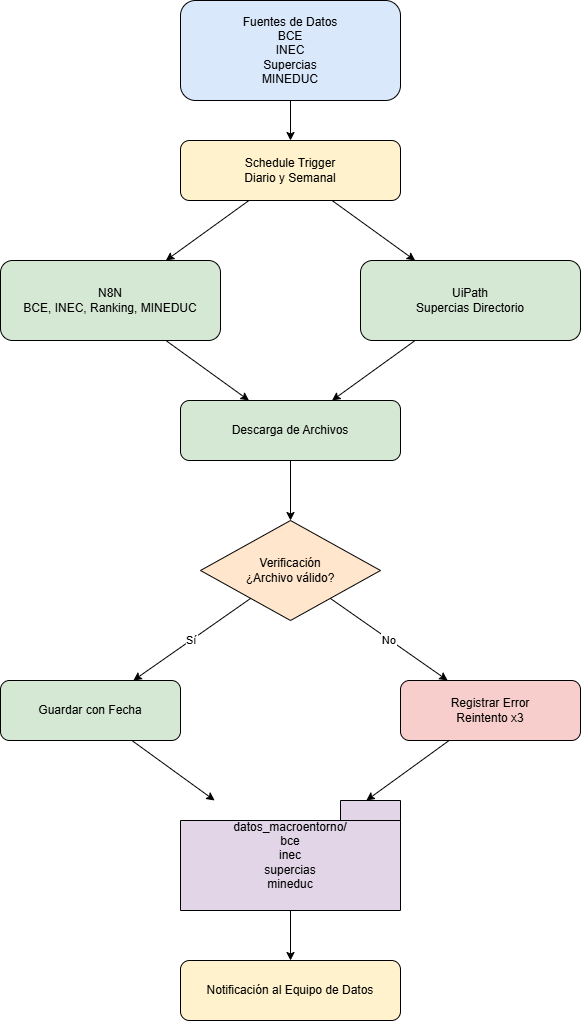

The diagram above was exported from draw.io. Its source (the exported page's mxGraphModel, read from the mxfile embedded in the PNG):
<mxGraphModel dx="1099" dy="431" grid="1" gridSize="10" guides="1" tooltips="1" connect="1" arrows="1" fold="1" page="1" pageScale="1" pageWidth="827" pageHeight="1169" math="0" shadow="0">
  <root>
    <mxCell id="0" />
    <mxCell id="1" parent="0" />
    <mxCell id="HCG0QjeEKwEZwfHgF-It-1" parent="1" style="rounded=1;whiteSpace=wrap;html=1;fillColor=#dae8fc;" value="Fuentes de Datos&#10;BCE&#10;INEC&#10;Supercias&#10;MINEDUC" vertex="1">
      <mxGeometry height="100" width="220" x="260" y="20" as="geometry" />
    </mxCell>
    <mxCell id="HCG0QjeEKwEZwfHgF-It-2" parent="1" style="rounded=1;whiteSpace=wrap;html=1;fillColor=#fff2cc;" value="Schedule Trigger&#10;Diario y Semanal" vertex="1">
      <mxGeometry height="60" width="220" x="260" y="160" as="geometry" />
    </mxCell>
    <mxCell id="HCG0QjeEKwEZwfHgF-It-3" parent="1" style="rounded=1;whiteSpace=wrap;html=1;fillColor=#d5e8d4;" value="N8N&#10;BCE, INEC, Ranking, MINEDUC" vertex="1">
      <mxGeometry height="80" width="220" x="80" y="280" as="geometry" />
    </mxCell>
    <mxCell id="HCG0QjeEKwEZwfHgF-It-4" parent="1" style="rounded=1;whiteSpace=wrap;html=1;fillColor=#d5e8d4;" value="UiPath&#10;Supercias Directorio" vertex="1">
      <mxGeometry height="80" width="220" x="440" y="280" as="geometry" />
    </mxCell>
    <mxCell id="HCG0QjeEKwEZwfHgF-It-5" parent="1" style="rounded=1;whiteSpace=wrap;html=1;fillColor=#d5e8d4;" value="Descarga de Archivos" vertex="1">
      <mxGeometry height="60" width="220" x="260" y="420" as="geometry" />
    </mxCell>
    <mxCell id="HCG0QjeEKwEZwfHgF-It-6" parent="1" style="rhombus;whiteSpace=wrap;html=1;fillColor=#ffe6cc;" value="Verificación&#10;¿Archivo válido?" vertex="1">
      <mxGeometry height="100" width="180" x="280" y="540" as="geometry" />
    </mxCell>
    <mxCell id="HCG0QjeEKwEZwfHgF-It-7" parent="1" style="rounded=1;whiteSpace=wrap;html=1;fillColor=#d5e8d4;" value="Guardar con Fecha" vertex="1">
      <mxGeometry height="60" width="180" x="80" y="700" as="geometry" />
    </mxCell>
    <mxCell id="HCG0QjeEKwEZwfHgF-It-8" parent="1" style="rounded=1;whiteSpace=wrap;html=1;fillColor=#f8cecc;" value="Registrar Error&#10;Reintento x3" vertex="1">
      <mxGeometry height="60" width="180" x="480" y="700" as="geometry" />
    </mxCell>
    <mxCell id="HCG0QjeEKwEZwfHgF-It-9" parent="1" style="shape=folder;whiteSpace=wrap;html=1;fillColor=#e1d5e7;" value="datos_macroentorno/&#10;bce&#10;inec&#10;supercias&#10;mineduc" vertex="1">
      <mxGeometry height="110" width="220" x="260" y="820" as="geometry" />
    </mxCell>
    <mxCell id="HCG0QjeEKwEZwfHgF-It-10" parent="1" style="rounded=1;whiteSpace=wrap;html=1;fillColor=#fff2cc;" value="Notificación al Equipo de Datos" vertex="1">
      <mxGeometry height="60" width="220" x="260" y="980" as="geometry" />
    </mxCell>
    <mxCell id="HCG0QjeEKwEZwfHgF-It-11" edge="1" parent="1" source="HCG0QjeEKwEZwfHgF-It-1" target="HCG0QjeEKwEZwfHgF-It-2">
      <mxGeometry relative="1" as="geometry" />
    </mxCell>
    <mxCell id="HCG0QjeEKwEZwfHgF-It-12" edge="1" parent="1" source="HCG0QjeEKwEZwfHgF-It-2" target="HCG0QjeEKwEZwfHgF-It-3">
      <mxGeometry relative="1" as="geometry" />
    </mxCell>
    <mxCell id="HCG0QjeEKwEZwfHgF-It-13" edge="1" parent="1" source="HCG0QjeEKwEZwfHgF-It-2" target="HCG0QjeEKwEZwfHgF-It-4">
      <mxGeometry relative="1" as="geometry" />
    </mxCell>
    <mxCell id="HCG0QjeEKwEZwfHgF-It-14" edge="1" parent="1" source="HCG0QjeEKwEZwfHgF-It-3" target="HCG0QjeEKwEZwfHgF-It-5">
      <mxGeometry relative="1" as="geometry" />
    </mxCell>
    <mxCell id="HCG0QjeEKwEZwfHgF-It-15" edge="1" parent="1" source="HCG0QjeEKwEZwfHgF-It-4" target="HCG0QjeEKwEZwfHgF-It-5">
      <mxGeometry relative="1" as="geometry" />
    </mxCell>
    <mxCell id="HCG0QjeEKwEZwfHgF-It-16" edge="1" parent="1" source="HCG0QjeEKwEZwfHgF-It-5" target="HCG0QjeEKwEZwfHgF-It-6">
      <mxGeometry relative="1" as="geometry" />
    </mxCell>
    <mxCell id="HCG0QjeEKwEZwfHgF-It-17" edge="1" parent="1" source="HCG0QjeEKwEZwfHgF-It-6" target="HCG0QjeEKwEZwfHgF-It-7" value="Sí">
      <mxGeometry relative="1" as="geometry" />
    </mxCell>
    <mxCell id="HCG0QjeEKwEZwfHgF-It-18" edge="1" parent="1" source="HCG0QjeEKwEZwfHgF-It-6" target="HCG0QjeEKwEZwfHgF-It-8" value="No">
      <mxGeometry relative="1" as="geometry" />
    </mxCell>
    <mxCell id="HCG0QjeEKwEZwfHgF-It-19" edge="1" parent="1" source="HCG0QjeEKwEZwfHgF-It-7" target="HCG0QjeEKwEZwfHgF-It-9">
      <mxGeometry relative="1" as="geometry" />
    </mxCell>
    <mxCell id="HCG0QjeEKwEZwfHgF-It-20" edge="1" parent="1" source="HCG0QjeEKwEZwfHgF-It-8" target="HCG0QjeEKwEZwfHgF-It-9">
      <mxGeometry relative="1" as="geometry" />
    </mxCell>
    <mxCell id="HCG0QjeEKwEZwfHgF-It-21" edge="1" parent="1" source="HCG0QjeEKwEZwfHgF-It-9" target="HCG0QjeEKwEZwfHgF-It-10">
      <mxGeometry relative="1" as="geometry" />
    </mxCell>
  </root>
</mxGraphModel>